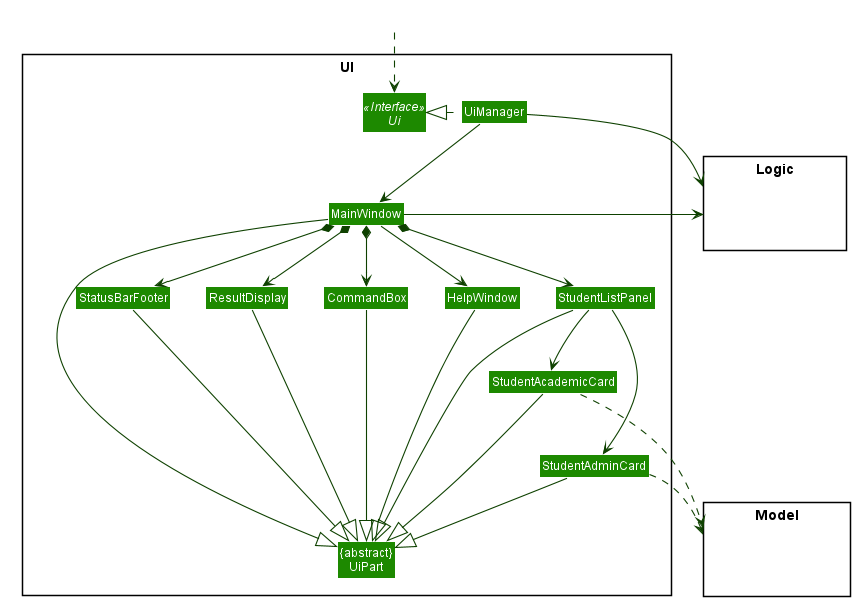

The diagram above was rendered by PlantUML. Its source (embedded in the PNG):
@startuml








skinparam BackgroundColor #FFFFFFF

skinparam Shadowing false

skinparam Class {
    FontColor #FFFFFF
    BorderThickness 1
    BorderColor #FFFFFF
    StereotypeFontColor #FFFFFF
    FontName Arial
}

skinparam Actor {
    BorderColor #000000
    Color #000000
    FontName Arial
}

skinparam Sequence {
    MessageAlign center
    BoxFontSize 15
    BoxPadding 0
    BoxFontColor #FFFFFF
    FontName Arial
}

skinparam Participant {
    FontColor #FFFFFFF
    Padding 20
}

skinparam MinClassWidth 50
skinparam ParticipantPadding 10
skinparam Shadowing false
skinparam DefaultTextAlignment center
skinparam packageStyle Rectangle

hide footbox
hide members
hide circle
skinparam arrowThickness 1.1
skinparam arrowColor #0E4100
skinparam classBackgroundColor #1D8900

package UI <<Rectangle>>{
Interface Ui <<Interface>>
Class "{abstract}\nUiPart" as UiPart
Class UiManager
Class MainWindow
Class HelpWindow
Class ResultDisplay
Class StudentListPanel
Class StudentAdminCard
Class StudentAcademicCard
Class StatusBarFooter
Class CommandBox
}

package Model <<Rectangle>> {
Class HiddenModel #FFFFFF
}

package Logic <<Rectangle>> {
Class HiddenLogic #FFFFFF
}

Class HiddenOutside #FFFFFF
HiddenOutside ..> Ui

UiManager .left.|> Ui
UiManager -down-> MainWindow
MainWindow --> HelpWindow
MainWindow *-down-> CommandBox
MainWindow *-down-> ResultDisplay
MainWindow *-down-> StudentListPanel
MainWindow *-down-> StatusBarFooter

StudentListPanel -down-> StudentAdminCard
StudentListPanel --> StudentAcademicCard

MainWindow -left-|> UiPart

ResultDisplay --|> UiPart
CommandBox --|> UiPart
StudentListPanel --|> UiPart
StudentAdminCard --|> UiPart
StudentAcademicCard --|> UiPart
StatusBarFooter --|> UiPart
HelpWindow -down-|> UiPart

StudentAcademicCard ..> Model
StudentAdminCard ..> Model
UiManager -right-> Logic
MainWindow -left-> Logic

StudentAcademicCard -[hidden]down-StudentAdminCard
StudentAcademicCard -[hidden]down-StudentListPanel
StudentListPanel -[hidden]left- HelpWindow
HelpWindow -[hidden]left- CommandBox
CommandBox -[hidden]left- ResultDisplay
ResultDisplay -[hidden]left- StatusBarFooter

MainWindow -[hidden]-|> UiPart
@enduml